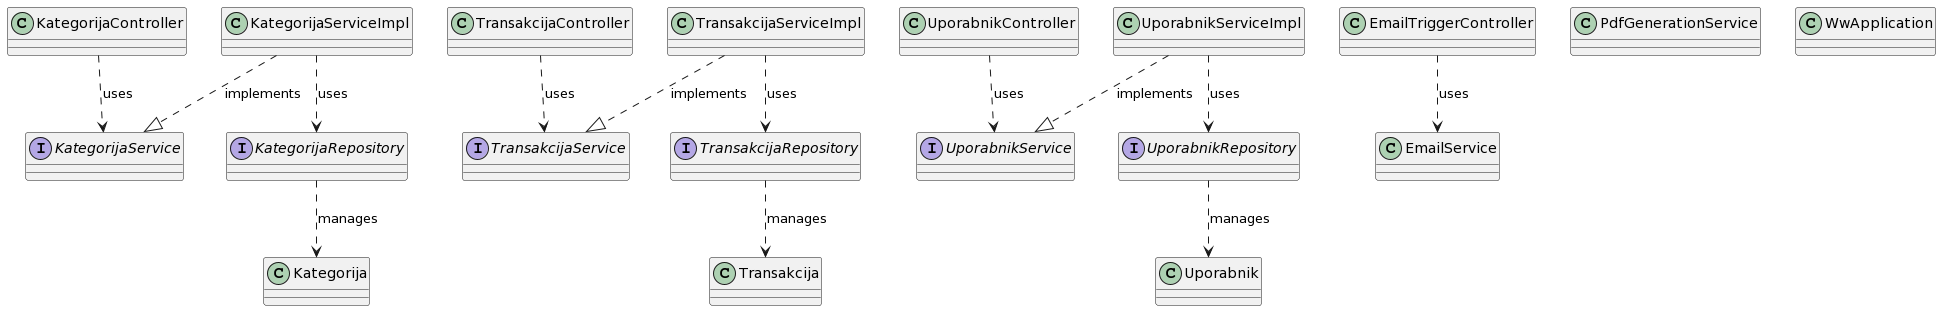

The diagram above was rendered by PlantUML. Its source (embedded in the PNG):
@startuml
' Define interfaces
interface KategorijaService
interface TransakcijaService
interface UporabnikService
interface KategorijaRepository
interface TransakcijaRepository
interface UporabnikRepository

' Define classes
class KategorijaController
class TransakcijaController
class UporabnikController
class EmailTriggerController
class PdfGenerationService
class EmailService
class KategorijaServiceImpl
class TransakcijaServiceImpl
class UporabnikServiceImpl
class Kategorija
class Transakcija
class Uporabnik
class WwApplication

' Define relationships
KategorijaController ..> KategorijaService : uses
TransakcijaController ..> TransakcijaService : uses
UporabnikController ..> UporabnikService : uses
EmailTriggerController ..> EmailService : uses

KategorijaServiceImpl ..|> KategorijaService : implements
TransakcijaServiceImpl ..|> TransakcijaService : implements
UporabnikServiceImpl ..|> UporabnikService : implements

KategorijaServiceImpl ..> KategorijaRepository : uses
TransakcijaServiceImpl ..> TransakcijaRepository : uses
UporabnikServiceImpl ..> UporabnikRepository : uses

KategorijaRepository ..> Kategorija : manages
TransakcijaRepository ..> Transakcija : manages
UporabnikRepository ..> Uporabnik : manages
@enduml